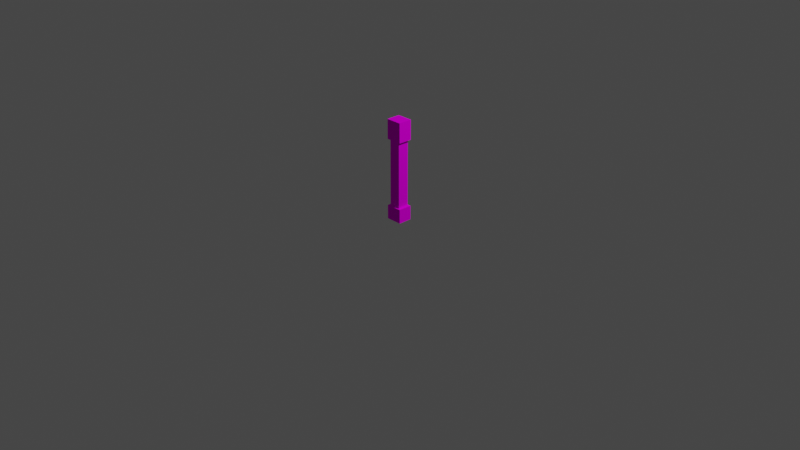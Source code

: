 # Source: HouseWallCorner.blend  (saved by Blender 2.92.15; exported with 4.5.12 LTS)
import bpy
from mathutils import Matrix  # noqa: F401  (used for matrix-valued properties, if any)

bpy.ops.wm.read_factory_settings(use_empty=True)
scene = bpy.context.scene
scene.name = 'Scene'

# ---- collections
col_collection = bpy.data.collections.new('Collection'); scene.collection.children.link(col_collection)

# ---- images (referenced by path relative to the original .blend; pixels are not part of the script)
import os
ASSET_DIR = os.environ.get("B2B_ASSET_DIR", "")  # directory of the original .blend (textures are referenced by path, not embedded)
HERE = os.path.dirname(os.path.abspath(__file__))  # packed textures are extracted next to this script under _unpacked/

def load_image(name, relpath, width, height, colorspace="sRGB"):
    """Load a texture the original file referenced (path relative to the .blend, or extracted next to this script)."""
    p = next((c for c in (os.path.join(HERE, relpath), os.path.join(ASSET_DIR, relpath)) if relpath and os.path.exists(c)), "")
    if p:
        img = bpy.data.images.load(p, check_existing=True)
        img.name = name
    else:  # same state as the original file: an image datablock whose file is absent (Cycles renders it pink)
        img = bpy.data.images.new(name, width, height)
        img.source = "FILE"
        img.filepath = "//" + (relpath or name)
    img.colorspace_settings.name = colorspace
    return img
img_untitled = load_image('Untitled', '', 1024, 1024, 'sRGB')

# ---- materials (node trees are filled in below, after node groups)
mat_material = bpy.data.materials.new('Material')

# ---- material node trees
mat_material.use_nodes = True; mat_material.node_tree.nodes.clear()
_N = mat_material.node_tree.nodes; _L = mat_material.node_tree.links
n0 = _N.new('ShaderNodeBsdfDiffuse'); n0.name = 'Diffuse BSDF'; n0.location = (137, 606)
n1 = _N.new('ShaderNodeTexImage'); n1.name = 'Image Texture'; n1.location = (-255, 801)
n1.image = img_untitled
n2 = _N.new('ShaderNodeOutputMaterial'); n2.name = 'Material Output'; n2.location = (448, 526)
_L.new(n1.outputs[0], n0.inputs[0])
_L.new(n0.outputs[0], n2.inputs[0])
n2.is_active_output = True

# ---- world
world_world = bpy.data.worlds.new('World'); scene.world = world_world
world_world.use_nodes = True; world_world.node_tree.nodes.clear()
_N = world_world.node_tree.nodes; _L = world_world.node_tree.links
n0 = _N.new('ShaderNodeOutputWorld'); n0.name = 'World Output'; n0.location = (300, 300)
n1 = _N.new('ShaderNodeBackground'); n1.name = 'Background'; n1.location = (10, 300)
n1.inputs[0].default_value = (0.05088, 0.05088, 0.05088, 1.0)
_L.new(n1.outputs[0], n0.inputs[0])
n0.is_active_output = True
world_world.color = (0.05088, 0.05088, 0.05088)
world_world.use_sun_shadow = False
world_world.sun_shadow_jitter_overblur = 0.0

# ---- cameras
cam_camera = bpy.data.cameras.new('Camera')
cam_camera.clip_end = 100.0
cam_camera.ortho_scale = 7.314

# ---- lights
light_light = bpy.data.lights.new('Light', 'POINT')
light_light.transmission_factor = 0.0
light_light.energy = 1000.0
light_light.shadow_soft_size = 0.1
light_light.shadow_maximum_resolution = 0.006
light_light.use_absolute_resolution = True

# ---- meshes
me_cube = bpy.data.meshes.new('Cube')
me_cube.from_pydata([(-0.5964, -0.5909, 0.2562), (-0.5964, 0.5909, 0.2562), (0.5931, 0.5909, 0.2562), (0.5931, -0.5909, 0.2562), (-0.85, 0.7343, 2.98e-08), (-0.85, -0.7343, 2.98e-08), (0.85, 0.7343, 2.98e-08), (0.85, -0.7343, 2.98e-08), (-0.8352, -0.7327, 1.443), (-0.8352, -0.7327, 1.791), (-0.8352, 0.7327, 1.443), (-0.8352, 0.7327, 1.791), (0.8459, -0.7327, 1.443), (0.8459, -0.7327, 1.791), (0.8459, 0.7327, 1.443), (0.8459, 0.7327, 1.791), (-0.85, 0.7343, 0.2504), (0.85, 0.7343, 0.2504), (0.85, -0.7343, 0.2504), (-0.85, -0.7343, 0.2504), (-0.5863, 0.5926, 1.443), (-0.5863, -0.5926, 1.443), (0.5896, 0.5926, 1.443), (0.5896, -0.5926, 1.443)], [], [(4, 16, 17, 6), (6, 17, 18, 7), (2, 22, 23, 3), (5, 19, 16, 4), (7, 18, 19, 5), (8, 9, 11, 10), (10, 11, 15, 14), (14, 15, 13, 12), (12, 13, 9, 8), (15, 11, 9, 13), (3, 0, 19, 18), (1, 2, 17, 16), (2, 3, 18, 17), (0, 1, 16, 19), (23, 21, 0, 3), (20, 21, 8, 10), (22, 20, 10, 14), (23, 22, 14, 12), (21, 23, 12, 8), (22, 2, 1, 20), (0, 21, 20, 1)])
_uv = me_cube.uv_layers.new(name='UVMap')
_uv.uv.foreach_set('vector', [0.4816, 0.7825, 0.4816, 0.9352, 0.3283, 0.9352, 0.3283, 0.7825, 0.3283, 0.7825, 0.3283, 0.9352, 0.1753, 0.9352, 0.1753, 0.7825, 0.346, 0.01401, 0.346, 0.767, 0.1779, 0.767, 0.1779, 0.01401, 0.635, 0.7825, 0.635, 0.9352, 0.4816, 0.9352, 0.4816, 0.7825, 0.1753, 0.7825, 0.1753, 0.9352, 0.01982, 0.9352, 0.01982, 0.7825, 0.6951, 0.4754, 0.6951, 0.4121, 0.976, 0.4121, 0.976, 0.4754, 0.6951, 0.4754, 0.6951, 0.4121, 0.976, 0.4121, 0.976, 0.4754, 0.6951, 0.4754, 0.6951, 0.4121, 0.976, 0.4121, 0.976, 0.4754, 0.6951, 0.4754, 0.6951, 0.4121, 0.976, 0.4121, 0.976, 0.4754, 0.9771, 0.7635, 0.6962, 0.7635, 0.6962, 0.4829, 0.9771, 0.4829, 0.8095, 0.2306, 0.9459, 0.2306, 0.9585, 0.2578, 0.798, 0.2578, 0.9459, 0.2306, 0.8095, 0.2306, 0.798, 0.2578, 0.9585, 0.2578, 0.8095, 0.2306, 0.9459, 0.2306, 0.9585, 0.2578, 0.798, 0.2578, 0.8095, 0.2306, 0.9459, 0.2306, 0.9585, 0.2578, 0.798, 0.2578, 0.1779, 0.767, 0.01189, 0.767, 0.01189, 0.01401, 0.1779, 0.01401, 0.8985, 0.3694, 0.7097, 0.3694, 0.6889, 0.4007, 0.9192, 0.4007, 0.7097, 0.3694, 0.8985, 0.3694, 0.9192, 0.4007, 0.6889, 0.4007, 0.8985, 0.3694, 0.7097, 0.3694, 0.6889, 0.4007, 0.9192, 0.4007, 0.7097, 0.3694, 0.8985, 0.3694, 0.9192, 0.4007, 0.6889, 0.4007, 0.346, 0.767, 0.346, 0.01401, 0.5137, 0.01401, 0.5137, 0.767, 0.6796, 0.01401, 0.6796, 0.767, 0.5137, 0.767, 0.5137, 0.01401])
me_cube.materials.append(mat_material)
me_cube.use_remesh_fix_poles = True
me_cube.use_remesh_preserve_attributes = False
me_cube.use_mirror_vertex_groups = False
me_cube.update()

# ---- objects
ob_light = bpy.data.objects.new('Light', light_light)
ob_camera = bpy.data.objects.new('Camera', cam_camera)
ob_corner = bpy.data.objects.new('Corner', me_cube)

# ---- transforms, parenting, visibility, modifiers, constraints
ob_light.location = (4.076, 1.005, 5.904)
ob_light.rotation_euler = (0.6503, 0.05522, 1.866)
ob_light.lock_rotations_4d = False
ob_light.empty_display_type = 'ARROWS'
ob_light.color = (0.0, 0.0, 0.0, 0.0)
ob_light.lineart.crease_threshold = 0.0
ob_camera.location = (7.359, -6.926, 4.958)
ob_camera.rotation_euler = (1.109, 0.0, 0.8149)
ob_camera.lock_rotations_4d = False
ob_camera.empty_display_type = 'ARROWS'
ob_camera.color = (0.0, 0.0, 0.0, 0.0)
ob_camera.display_type = 'WIRE'
ob_camera.lineart.crease_threshold = 0.0
ob_corner.location = (0.0, 0.0, 0.0)
ob_corner.scale = (0.1019, 0.1019, 0.6)
ob_corner.lineart.crease_threshold = 0.0

# ---- collection membership
col_collection.objects.link(ob_light)
col_collection.objects.link(ob_camera)
col_collection.objects.link(ob_corner)

# ---- scene / render settings (as saved in the file)
scene.camera = ob_camera
scene.frame_start = 1; scene.frame_end = 250; scene.frame_set(204)
scene.render.engine = 'CYCLES'
scene.cycles.use_denoising = False
scene.cycles.samples = 128
scene.cycles.sampling_pattern = 'TABULATED_SOBOL'
scene.cycles.use_adaptive_sampling = False
scene.cycles.use_light_tree = False
scene.view_settings.view_transform = 'Filmic'
bpy.context.view_layer.update()
